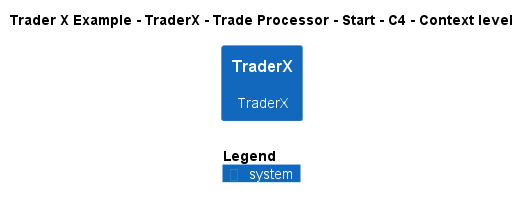

The diagram above was rendered by PlantUML. Its source (embedded in the PNG):
@startuml
!include ..\..\..\..\..\..\..\.c4s\C4_Context.puml

AddElementTag("c4interflow:lifecycle:new", $bgColor=green, $fontColor=#ffffff, $borderColor=green, $shadowing="False")
AddElementTag("c4interflow:lifecycle:changed", $bgColor=orange, $fontColor=#ffffff, $borderColor=orange, $shadowing="False")
AddElementTag("c4interflow:lifecycle:removed", $bgColor=red, $fontColor=#ffffff, $borderColor=red, $shadowing="False")

AddRelTag("c4interflow:lifecycle:new", $textColor=green, $lineColor=green)
AddRelTag("c4interflow:lifecycle:changed", $textColor=orange, $lineColor=orange)
AddRelTag("c4interflow:lifecycle:removed", $textColor=red, $lineColor=red)

SHOW_PERSON_PORTRAIT()
LAYOUT_TOP_DOWN()

skinparam linetype polyline

title Trader X Example - TraderX - Trade Processor - Start - C4 - Context level

System(TraderXExample.SoftwareSystems.TraderX, "TraderX", "TraderX")



SHOW_LEGEND()
@enduml